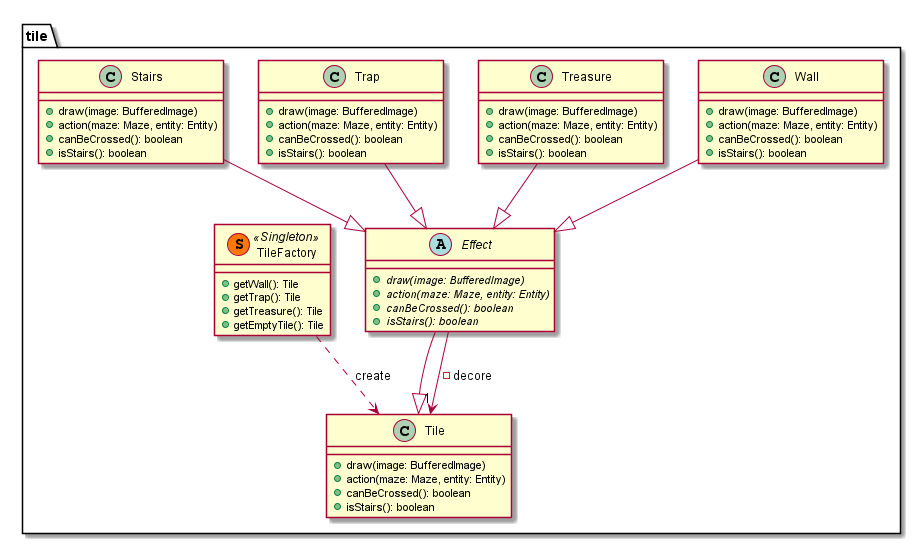

The diagram above was rendered by PlantUML. Its source (embedded in the PNG):
@startuml
package tile{

    class Tile{
        + draw(image: BufferedImage)
        + action(maze: Maze, entity: Entity)
        + canBeCrossed(): boolean
        + isStairs(): boolean
    }

    class Wall{
        + draw(image: BufferedImage)
        + action(maze: Maze, entity: Entity)
        + canBeCrossed(): boolean
        + isStairs(): boolean
    }

    class Treasure{
        + draw(image: BufferedImage)
        + action(maze: Maze, entity: Entity)
        + canBeCrossed(): boolean
        + isStairs(): boolean
    }

    class Trap{
        + draw(image: BufferedImage)
        + action(maze: Maze, entity: Entity)
        + canBeCrossed(): boolean
        + isStairs(): boolean
    }

    abstract Effect{
        + {abstract} draw(image: BufferedImage)
        + {abstract} action(maze: Maze, entity: Entity)
        + {abstract} canBeCrossed(): boolean
        + {abstract} isStairs(): boolean
    }

    class Stairs{
        + draw(image: BufferedImage)
        + action(maze: Maze, entity: Entity)
        + canBeCrossed(): boolean
        + isStairs(): boolean
    }

    class TileFactory << (S,#FF7700) Singleton >>{
        + getWall(): Tile
        + getTrap(): Tile
        + getTreasure(): Tile
        + getEmptyTile(): Tile
    }

}

Wall --|> Effect
Effect --|> Tile
Effect --> "1" Tile : -decore
Trap --|> Effect
Treasure --|> Effect
Stairs --|> Effect

TileFactory ..> Tile : create

@enduml